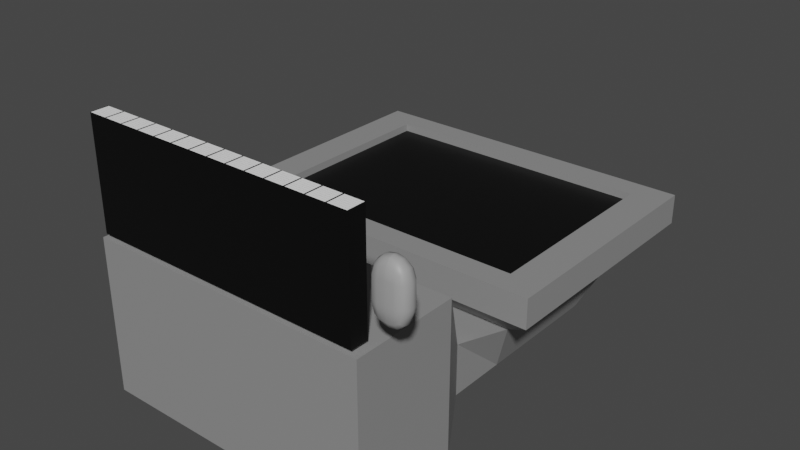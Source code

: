 # Source: Computer.blend  (saved by Blender 4.0.36; exported with 4.5.12 LTS)
import bpy
from mathutils import Matrix  # noqa: F401  (used for matrix-valued properties, if any)

bpy.ops.wm.read_factory_settings(use_empty=True)
scene = bpy.context.scene
scene.name = 'Scene'

# ---- collections
col_collection = bpy.data.collections.new('Collection'); scene.collection.children.link(col_collection)

# ---- images (referenced by path relative to the original .blend; pixels are not part of the script)
import os
ASSET_DIR = os.environ.get("B2B_ASSET_DIR", "")  # directory of the original .blend (textures are referenced by path, not embedded)
HERE = os.path.dirname(os.path.abspath(__file__))  # packed textures are extracted next to this script under _unpacked/

def load_image(name, relpath, width, height, colorspace="sRGB"):
    """Load a texture the original file referenced (path relative to the .blend, or extracted next to this script)."""
    p = next((c for c in (os.path.join(HERE, relpath), os.path.join(ASSET_DIR, relpath)) if relpath and os.path.exists(c)), "")
    if p:
        img = bpy.data.images.load(p, check_existing=True)
        img.name = name
    else:  # same state as the original file: an image datablock whose file is absent (Cycles renders it pink)
        img = bpy.data.images.new(name, width, height)
        img.source = "FILE"
        img.filepath = "//" + (relpath or name)
    img.colorspace_settings.name = colorspace
    return img
img_keyboard_material = load_image('Keyboard Material', 'Keyboard Material.png', 1024, 1024, 'sRGB')

# ---- materials (node trees are filled in below, after node groups)
mat_keyboard_material = bpy.data.materials.new('Keyboard Material')
mat_mouse_material = bpy.data.materials.new('Mouse Material')
mat_mouse_button_material = bpy.data.materials.new('Mouse Button Material')
mat_computer_material = bpy.data.materials.new('Computer Material')
mat_computer_screen_material = bpy.data.materials.new('Computer Screen Material')

# ---- material node trees
mat_keyboard_material.use_nodes = True; mat_keyboard_material.node_tree.nodes.clear()
_N = mat_keyboard_material.node_tree.nodes; _L = mat_keyboard_material.node_tree.links
n0 = _N.new('ShaderNodeBsdfPrincipled'); n0.name = 'Principled BSDF'; n0.location = (10, 300)
n0.distribution = 'GGX'
n0.subsurface_method = 'RANDOM_WALK_SKIN'
n0.inputs[3].default_value = 1.45
n0.inputs[27].default_value = (0.0, 0.0, 0.0, 1.0)
n0.inputs[28].default_value = 1.0
n1 = _N.new('ShaderNodeOutputMaterial'); n1.name = 'Material Output'; n1.location = (300, 300)
n2 = _N.new('ShaderNodeTexBrick'); n2.name = 'Brick Texture'; n2.location = (-263, 338)
n2.offset = 0.0
n2.inputs[1].default_value = (1.0, 1.0, 1.0, 1.0)
n2.inputs[2].default_value = (1.0, 1.0, 1.0, 1.0)
n2.inputs[4].default_value = 3.5
n2.inputs[5].default_value = 0.01
n2.inputs[8].default_value = 0.25
n2.inputs[9].default_value = 0.5
n3 = _N.new('ShaderNodeTexImage'); n3.name = 'Image Texture'; n3.location = (-548, 253)
n3.image = img_keyboard_material
_L.new(n0.outputs[0], n1.inputs[0])
_L.new(n2.outputs[0], n0.inputs[0])
n1.is_active_output = True
mat_mouse_material.use_nodes = True; mat_mouse_material.node_tree.nodes.clear()
_N = mat_mouse_material.node_tree.nodes; _L = mat_mouse_material.node_tree.links
n0 = _N.new('ShaderNodeBsdfPrincipled'); n0.name = 'Principled BSDF'; n0.location = (10, 300)
n0.distribution = 'GGX'
n0.subsurface_method = 'RANDOM_WALK_SKIN'
n0.inputs[0].default_value = (0.3506, 0.3506, 0.3506, 1.0)
n0.inputs[3].default_value = 1.45
n0.inputs[27].default_value = (0.0, 0.0, 0.0, 1.0)
n0.inputs[28].default_value = 1.0
n1 = _N.new('ShaderNodeOutputMaterial'); n1.name = 'Material Output'; n1.location = (300, 300)
_L.new(n0.outputs[0], n1.inputs[0])
n1.is_active_output = True
mat_mouse_button_material.use_nodes = True; mat_mouse_button_material.node_tree.nodes.clear()
_N = mat_mouse_button_material.node_tree.nodes; _L = mat_mouse_button_material.node_tree.links
n0 = _N.new('ShaderNodeBsdfPrincipled'); n0.name = 'Principled BSDF'; n0.location = (10, 300)
n0.distribution = 'GGX'
n0.subsurface_method = 'RANDOM_WALK_SKIN'
n0.inputs[0].default_value = (0.257, 0.257, 0.257, 1.0)
n0.inputs[3].default_value = 1.45
n0.inputs[27].default_value = (0.0, 0.0, 0.0, 1.0)
n0.inputs[28].default_value = 1.0
n1 = _N.new('ShaderNodeOutputMaterial'); n1.name = 'Material Output'; n1.location = (300, 300)
_L.new(n0.outputs[0], n1.inputs[0])
n1.is_active_output = True
mat_computer_material.use_nodes = True; mat_computer_material.node_tree.nodes.clear()
_N = mat_computer_material.node_tree.nodes; _L = mat_computer_material.node_tree.links
n0 = _N.new('ShaderNodeBsdfPrincipled'); n0.name = 'Principled BSDF'; n0.location = (10, 300)
n0.distribution = 'GGX'
n0.subsurface_method = 'RANDOM_WALK_SKIN'
n0.inputs[0].default_value = (0.271, 0.271, 0.271, 1.0)
n0.inputs[3].default_value = 1.45
n0.inputs[27].default_value = (0.0, 0.0, 0.0, 1.0)
n0.inputs[28].default_value = 1.0
n1 = _N.new('ShaderNodeOutputMaterial'); n1.name = 'Material Output'; n1.location = (300, 300)
_L.new(n0.outputs[0], n1.inputs[0])
n1.is_active_output = True
mat_computer_screen_material.use_nodes = True; mat_computer_screen_material.node_tree.nodes.clear()
_N = mat_computer_screen_material.node_tree.nodes; _L = mat_computer_screen_material.node_tree.links
n0 = _N.new('ShaderNodeBsdfPrincipled'); n0.name = 'Principled BSDF'; n0.location = (10, 300)
n0.distribution = 'GGX'
n0.subsurface_method = 'RANDOM_WALK_SKIN'
n0.inputs[0].default_value = (0.0, 0.0, 0.0, 1.0)
n0.inputs[3].default_value = 1.45
n0.inputs[27].default_value = (0.0, 0.0, 0.0, 1.0)
n0.inputs[28].default_value = 1.0
n1 = _N.new('ShaderNodeOutputMaterial'); n1.name = 'Material Output'; n1.location = (300, 300)
_L.new(n0.outputs[0], n1.inputs[0])
n1.is_active_output = True

# ---- world
world_world = bpy.data.worlds.new('World'); scene.world = world_world
world_world.use_nodes = True; world_world.node_tree.nodes.clear()
_N = world_world.node_tree.nodes; _L = world_world.node_tree.links
n0 = _N.new('ShaderNodeOutputWorld'); n0.name = 'World Output'; n0.location = (300, 300)
n1 = _N.new('ShaderNodeBackground'); n1.name = 'Background'; n1.location = (10, 300)
n1.inputs[0].default_value = (0.05088, 0.05088, 0.05088, 1.0)
_L.new(n1.outputs[0], n0.inputs[0])
n0.is_active_output = True
world_world.color = (0.05088, 0.05088, 0.05088)
world_world.use_sun_shadow = False
world_world.sun_shadow_jitter_overblur = 0.0

# ---- meshes
me_plane_001 = bpy.data.meshes.new('Plane.001')
me_plane_001.from_pydata([(-0.25, -0.01586, 0.09876), (0.25, -0.01586, 0.09876), (-0.25, -0.01586, -0.09876), (0.25, -0.01586, -0.09876), (0.25, 0.01586, -0.09876), (0.25, 0.01586, 0.09876), (-0.25, 0.01586, 0.09876), (-0.25, 0.01586, -0.09876)], [], [(0, 2, 3, 1), (3, 2, 7, 4), (6, 5, 4, 7), (2, 0, 6, 7), (1, 3, 4, 5), (0, 1, 5, 6)])
_uv = me_plane_001.uv_layers.new(name='UVMap')
_uv.uv.foreach_set('vector', [0.0, 1.0, 0.0, 0.5, 0.5, 0.5, 0.5, 1.0, 0.6269, 0.0, 0.6269, 0.5, 0.5952, 0.5, 0.5952, 0.0, 0.5, 0.5, 0.0, 0.5, 0.0, 0.0, 0.5, 0.0, 0.5317, 0.0, 0.5317, 0.5, 0.5, 0.5, 0.5, 0.0, 0.5635, 0.0, 0.5635, 0.5, 0.5317, 0.5, 0.5317, 0.0, 0.5952, 0.0, 0.5952, 0.5, 0.5635, 0.5, 0.5635, 0.0])
me_plane_001.materials.append(mat_keyboard_material)
me_plane_001.use_remesh_fix_poles = True
me_plane_001.use_remesh_preserve_attributes = False
me_plane_001.update()
me_plane_003 = bpy.data.meshes.new('Plane.003')
me_plane_003.from_pydata([(-0.01974, -0.01352, 0.03505), (-0.01974, -0.01352, -0.0308), (-0.01965, 0.0128, -0.0308), (-0.01965, 0.0128, 0.03505), (-0.02293, -0.01484, -0.0107), (-0.02289, 0.01483, -0.0107), (-0.02305, -0.0003991, -0.03672), (-0.02305, -0.0003991, 0.04098), (-0.0303, -0.0002736, -0.01182), (-0.02249, -0.01475, -0.01778), (-0.02249, -0.01475, 0.02203), (-0.0119, -0.01475, 0.03921), (-0.0119, -0.01475, -0.03495), (-0.02244, 0.01455, -0.01778), (-0.02244, 0.01455, 0.02203), (-0.01183, 0.01455, 0.03921), (-0.01183, 0.01455, -0.03495), (-0.0221, -0.00853, -0.03495), (-0.02203, 0.007585, -0.03495), (-0.02203, 0.007585, 0.03921), (-0.0221, -0.00853, 0.03921), (-0.01279, -0.01738, -0.01132), (-0.01276, 0.01887, -0.01132), (-0.01261, -0.0003065, -0.04609), (-0.01261, -0.0003065, 0.05034), (-0.02861, -0.008675, -0.01132), (-0.02953, -0.0003065, 0.02379), (-0.02858, 0.008104, -0.01132), (-0.02953, -0.0003065, -0.01953), (-0.01261, -0.01725, 0.023), (-0.01261, -0.01725, -0.01875), (-0.01257, 0.01842, 0.023), (-0.01257, 0.01842, -0.01875), (-0.01227, -0.008662, -0.04362), (-0.01222, 0.007988, -0.04362), (-0.01227, -0.008662, 0.04787), (-0.01222, 0.007988, 0.04787), (-0.02793, -0.008662, -0.01875), (-0.02793, -0.008662, 0.023), (-0.0279, 0.007988, 0.023), (-0.0279, 0.007988, -0.01875), (-0.0004428, -0.015, 0.04091), (-0.0004428, -0.015, -0.03666), (-0.0004403, 0.01531, 0.04091), (-0.0004403, 0.01531, -0.03666), (-0.0004762, -0.01773, -0.01181), (-0.0004751, 0.02015, -0.01181), (-0.0004691, -0.0002174, -0.04862), (-0.0004691, -0.0002174, 0.05287), (-0.0004694, -0.01759, 0.02376), (-0.0004694, -0.01759, -0.0195), (-0.000468, 0.01963, 0.02376), (-0.000468, 0.01963, -0.0195), (-0.0004568, -0.008698, -0.04599), (-0.0004548, 0.008303, -0.04599), (-0.0004568, -0.008698, 0.05025), (-0.0004548, 0.008303, 0.05025), (0.01974, -0.01352, 0.03505), (0.01974, -0.01352, -0.0308), (0.01965, 0.0128, -0.0308), (0.01965, 0.0128, 0.03505), (0.02293, -0.01484, -0.0107), (0.02289, 0.01483, -0.0107), (0.02305, -0.0003991, -0.03672), (0.02305, -0.0003991, 0.04098), (0.0303, -0.0002736, -0.01182), (0.02249, -0.01475, -0.01778), (0.02249, -0.01475, 0.02203), (0.0119, -0.01475, 0.03921), (0.0119, -0.01475, -0.03495), (0.02244, 0.01455, -0.01778), (0.02244, 0.01455, 0.02203), (0.01183, 0.01455, 0.03921), (0.01183, 0.01455, -0.03495), (0.0221, -0.00853, -0.03495), (0.02203, 0.007585, -0.03495), (0.02203, 0.007585, 0.03921), (0.0221, -0.00853, 0.03921), (0.01279, -0.01738, -0.01132), (0.01276, 0.01887, -0.01132), (0.01261, -0.0003065, -0.04609), (0.01261, -0.0003065, 0.05034), (0.02861, -0.008675, -0.01132), (0.02953, -0.0003065, 0.02379), (0.02858, 0.008104, -0.01132), (0.02953, -0.0003065, -0.01953), (0.01261, -0.01725, 0.023), (0.01261, -0.01725, -0.01875), (0.01257, 0.01842, 0.023), (0.01257, 0.01842, -0.01875), (0.01227, -0.008662, -0.04362), (0.01222, 0.007988, -0.04362), (0.01227, -0.008662, 0.04787), (0.01222, 0.007988, 0.04787), (0.02794, -0.008662, -0.01875), (0.02794, -0.008662, 0.023), (0.0279, 0.007988, 0.023), (0.0279, 0.007988, -0.01875), (0.000443, -0.015, 0.04091), (0.000443, -0.015, -0.03666), (0.0004404, 0.01531, 0.04091), (0.0004404, 0.01531, -0.03666), (0.0004764, -0.01773, -0.01181), (0.0004753, 0.02015, -0.01181), (0.0004693, -0.0002174, -0.04862), (0.0004693, -0.0002174, 0.05287), (0.0004696, -0.01759, 0.02376), (0.0004696, -0.01759, -0.0195), (0.0004682, 0.01963, 0.02376), (0.0004682, 0.01963, -0.0195), (0.000457, -0.008698, -0.04599), (0.000455, 0.008303, -0.04599), (0.000457, -0.008698, 0.05025), (0.000455, 0.008303, 0.05025)], [], [(0, 10, 29, 11), (10, 4, 21, 29), (4, 9, 30, 21), (9, 1, 12, 30), (3, 15, 31, 14), (14, 31, 22, 5), (5, 22, 32, 13), (13, 32, 16, 2), (42, 12, 33, 53), (12, 1, 17, 33), (33, 17, 6, 23), (53, 33, 23, 47), (47, 23, 34, 54), (23, 6, 18, 34), (34, 18, 2, 16), (54, 34, 16, 44), (0, 11, 35, 20), (20, 35, 24, 7), (7, 24, 36, 19), (19, 36, 15, 3), (1, 9, 37, 17), (9, 4, 25, 37), (37, 25, 8, 28), (17, 37, 28, 6), (4, 10, 38, 25), (10, 0, 20, 38), (38, 20, 7, 26), (25, 38, 26, 8), (8, 26, 39, 27), (26, 7, 19, 39), (39, 19, 3, 14), (27, 39, 14, 5), (6, 28, 40, 18), (28, 8, 27, 40), (40, 27, 5, 13), (18, 40, 13, 2), (36, 56, 43, 15), (24, 48, 56, 36), (35, 55, 48, 24), (11, 41, 55, 35), (32, 52, 44, 16), (22, 46, 52, 32), (31, 51, 46, 22), (15, 43, 51, 31), (21, 30, 50, 45), (30, 12, 42, 50), (11, 29, 49, 41), (29, 21, 45, 49), (57, 68, 86, 67), (67, 86, 78, 61), (61, 78, 87, 66), (66, 87, 69, 58), (60, 71, 88, 72), (71, 62, 79, 88), (62, 70, 89, 79), (70, 59, 73, 89), (99, 110, 90, 69), (69, 90, 74, 58), (90, 80, 63, 74), (110, 104, 80, 90), (104, 111, 91, 80), (80, 91, 75, 63), (91, 73, 59, 75), (111, 101, 73, 91), (57, 77, 92, 68), (77, 64, 81, 92), (64, 76, 93, 81), (76, 60, 72, 93), (58, 74, 94, 66), (66, 94, 82, 61), (94, 85, 65, 82), (74, 63, 85, 94), (61, 82, 95, 67), (67, 95, 77, 57), (95, 83, 64, 77), (82, 65, 83, 95), (65, 84, 96, 83), (83, 96, 76, 64), (96, 71, 60, 76), (84, 62, 71, 96), (63, 75, 97, 85), (85, 97, 84, 65), (97, 70, 62, 84), (75, 59, 70, 97), (93, 72, 100, 113), (81, 93, 113, 105), (92, 81, 105, 112), (68, 92, 112, 98), (89, 73, 101, 109), (79, 89, 109, 103), (88, 79, 103, 108), (72, 88, 108, 100), (78, 102, 107, 87), (87, 107, 99, 69), (68, 98, 106, 86), (86, 106, 102, 78), (46, 51, 108, 103), (51, 43, 100, 108), (43, 56, 113, 100), (56, 48, 105, 113), (48, 55, 112, 105), (55, 41, 98, 112), (41, 49, 106, 98), (49, 45, 102, 106), (45, 50, 107, 102), (50, 42, 99, 107), (53, 110, 99, 42), (47, 104, 110, 53), (54, 111, 104, 47), (44, 101, 111, 54), (44, 52, 109, 101), (52, 46, 103, 109)])
me_plane_003.polygons.foreach_set('use_smooth', [True] * 112)
me_plane_003.polygons.foreach_set('material_index', [0, 0, 0, 0, 0, 0, 1, 1, 0, 0, 0, 0, 0, 0, 0, 0, 0, 0, 0, 0, 0, 0, 0, 0, 0, 0, 0, 0, 0, 0, 0, 0, 0, 0, 0, 0, 0, 0, 0, 0, 1, 1, 0, 0, 0, 0, 0, 0, 0, 0, 0, 0, 0, 0, 1, 1, 0, 0, 0, 0, 0, 0, 0, 0, 0, 0, 0, 0, 0, 0, 0, 0, 0, 0, 0, 0, 0, 0, 0, 0, 0, 0, 0, 0, 0, 0, 0, 0, 1, 1, 0, 0, 0, 0, 0, 0, 0, 0, 0, 0, 0, 0, 0, 0, 0, 0, 0, 0, 0, 0, 0, 0])
_uv = me_plane_003.uv_layers.new(name='UVMap')
_uv.uv.foreach_set('vector', [0.0, 0.0, 0.0, 0.25, 0.25, 0.25, 0.25, 0.0, 0.0, 0.25, 0.0, 0.661, 0.25, 0.661, 0.25, 0.25, 0.0, 0.661, 0.0, 0.75, 0.25, 0.75, 0.25, 0.661, 0.0, 0.75, 0.0, 1.0, 0.25, 1.0, 0.25, 0.75, 0.2814, 0.2814, 0.3697, 0.2536, 0.3651, 0.3651, 0.2536, 0.3697, 0.2536, 0.3697, 0.3651, 0.3651, 0.3634, 0.5869, 0.2491, 0.5839, 0.2491, 0.5839, 0.3634, 0.5869, 0.3651, 0.6349, 0.2536, 0.6303, 0.2536, 0.6303, 0.3651, 0.6349, 0.3697, 0.7464, 0.2814, 0.7186, 0.4907, 1.0, 0.25, 1.0, 0.2968, 0.9366, 0.4924, 0.9529, 0.25, 1.0, 0.0, 1.0, 0.1357, 0.8643, 0.2968, 0.9366, 0.2968, 0.9366, 0.1357, 0.8643, 0.1968, 0.8032, 0.332, 0.8802, 0.4924, 0.9529, 0.2968, 0.9366, 0.332, 0.8802, 0.4937, 0.9024, 0.4937, 0.9024, 0.332, 0.8802, 0.3569, 0.8227, 0.4947, 0.8426, 0.332, 0.8802, 0.1968, 0.8032, 0.2429, 0.7571, 0.3569, 0.8227, 0.3569, 0.8227, 0.2429, 0.7571, 0.2814, 0.7186, 0.3697, 0.7464, 0.4947, 0.8426, 0.3569, 0.8227, 0.3697, 0.7464, 0.4952, 0.7586, 0.0, 0.0, 0.25, 0.0, 0.2968, 0.06338, 0.1357, 0.1357, 0.1357, 0.1357, 0.2968, 0.06338, 0.332, 0.1198, 0.1968, 0.1968, 0.1968, 0.1968, 0.332, 0.1198, 0.3569, 0.1773, 0.2429, 0.2429, 0.2429, 0.2429, 0.3569, 0.1773, 0.3697, 0.2536, 0.2814, 0.2814, 0.0, 1.0, 0.0, 0.75, 0.06338, 0.7032, 0.1357, 0.8643, 0.0, 0.75, 0.0, 0.661, 0.05736, 0.6309, 0.06338, 0.7032, 0.06338, 0.7032, 0.05736, 0.6309, 0.1116, 0.6082, 0.1198, 0.668, 0.1357, 0.8643, 0.06338, 0.7032, 0.1198, 0.668, 0.1968, 0.8032, 0.0, 0.661, 0.0, 0.25, 0.06338, 0.2968, 0.05736, 0.6309, 0.0, 0.25, 0.0, 0.0, 0.1357, 0.1357, 0.06338, 0.2968, 0.06338, 0.2968, 0.1357, 0.1357, 0.1968, 0.1968, 0.1198, 0.332, 0.05736, 0.6309, 0.06338, 0.2968, 0.1198, 0.332, 0.1116, 0.6082, 0.1116, 0.6082, 0.1198, 0.332, 0.1773, 0.3569, 0.17, 0.5921, 0.1198, 0.332, 0.1968, 0.1968, 0.2429, 0.2429, 0.1773, 0.3569, 0.1773, 0.3569, 0.2429, 0.2429, 0.2814, 0.2814, 0.2536, 0.3697, 0.17, 0.5921, 0.1773, 0.3569, 0.2536, 0.3697, 0.2491, 0.5839, 0.1968, 0.8032, 0.1198, 0.668, 0.1773, 0.6431, 0.2429, 0.7571, 0.1198, 0.668, 0.1116, 0.6082, 0.17, 0.5921, 0.1773, 0.6431, 0.1773, 0.6431, 0.17, 0.5921, 0.2491, 0.5839, 0.2536, 0.6303, 0.2429, 0.7571, 0.1773, 0.6431, 0.2536, 0.6303, 0.2814, 0.7186, 0.3569, 0.1773, 0.4947, 0.1574, 0.4952, 0.2414, 0.3697, 0.2536, 0.332, 0.1198, 0.4937, 0.09757, 0.4947, 0.1574, 0.3569, 0.1773, 0.2968, 0.06338, 0.4924, 0.0471, 0.4937, 0.09757, 0.332, 0.1198, 0.25, 0.0, 0.4907, 0.0, 0.4924, 0.0471, 0.2968, 0.06338, 0.3651, 0.6349, 0.495, 0.6396, 0.4952, 0.7586, 0.3697, 0.7464, 0.3634, 0.5869, 0.4949, 0.59, 0.495, 0.6396, 0.3651, 0.6349, 0.3651, 0.3651, 0.495, 0.3604, 0.4949, 0.59, 0.3634, 0.5869, 0.3697, 0.2536, 0.4952, 0.2414, 0.495, 0.3604, 0.3651, 0.3651, 0.25, 0.661, 0.25, 0.75, 0.4907, 0.75, 0.4907, 0.661, 0.25, 0.75, 0.25, 1.0, 0.4907, 1.0, 0.4907, 0.75, 0.25, 0.0, 0.25, 0.25, 0.4907, 0.25, 0.4907, 0.0, 0.25, 0.25, 0.25, 0.661, 0.4907, 0.661, 0.4907, 0.25, 0.0, 0.0, 0.25, 0.0, 0.25, 0.25, 0.0, 0.25, 0.0, 0.25, 0.25, 0.25, 0.25, 0.661, 0.0, 0.661, 0.0, 0.661, 0.25, 0.661, 0.25, 0.75, 0.0, 0.75, 0.0, 0.75, 0.25, 0.75, 0.25, 1.0, 0.0, 1.0, 0.2814, 0.2814, 0.2536, 0.3697, 0.3651, 0.3651, 0.3697, 0.2536, 0.2536, 0.3697, 0.2491, 0.5839, 0.3634, 0.5869, 0.3651, 0.3651, 0.2491, 0.5839, 0.2536, 0.6303, 0.3651, 0.6349, 0.3634, 0.5869, 0.2536, 0.6303, 0.2814, 0.7186, 0.3697, 0.7464, 0.3651, 0.6349, 0.4907, 1.0, 0.4924, 0.9529, 0.2968, 0.9366, 0.25, 1.0, 0.25, 1.0, 0.2968, 0.9366, 0.1357, 0.8643, 0.0, 1.0, 0.2968, 0.9366, 0.332, 0.8802, 0.1968, 0.8032, 0.1357, 0.8643, 0.4924, 0.9529, 0.4937, 0.9024, 0.332, 0.8802, 0.2968, 0.9366, 0.4937, 0.9024, 0.4947, 0.8426, 0.3569, 0.8227, 0.332, 0.8802, 0.332, 0.8802, 0.3569, 0.8227, 0.2429, 0.7571, 0.1968, 0.8032, 0.3569, 0.8227, 0.3697, 0.7464, 0.2814, 0.7186, 0.2429, 0.7571, 0.4947, 0.8426, 0.4952, 0.7586, 0.3697, 0.7464, 0.3569, 0.8227, 0.0, 0.0, 0.1357, 0.1357, 0.2968, 0.06338, 0.25, 0.0, 0.1357, 0.1357, 0.1968, 0.1968, 0.332, 0.1198, 0.2968, 0.06338, 0.1968, 0.1968, 0.2429, 0.2429, 0.3569, 0.1773, 0.332, 0.1198, 0.2429, 0.2429, 0.2814, 0.2814, 0.3697, 0.2536, 0.3569, 0.1773, 0.0, 1.0, 0.1357, 0.8643, 0.06338, 0.7032, 0.0, 0.75, 0.0, 0.75, 0.06338, 0.7032, 0.05736, 0.6309, 0.0, 0.661, 0.06338, 0.7032, 0.1198, 0.668, 0.1116, 0.6082, 0.05736, 0.6309, 0.1357, 0.8643, 0.1968, 0.8032, 0.1198, 0.668, 0.06338, 0.7032, 0.0, 0.661, 0.05736, 0.6309, 0.06338, 0.2968, 0.0, 0.25, 0.0, 0.25, 0.06338, 0.2968, 0.1357, 0.1357, 0.0, 0.0, 0.06338, 0.2968, 0.1198, 0.332, 0.1968, 0.1968, 0.1357, 0.1357, 0.05736, 0.6309, 0.1116, 0.6082, 0.1198, 0.332, 0.06338, 0.2968, 0.1116, 0.6082, 0.17, 0.5921, 0.1773, 0.3569, 0.1198, 0.332, 0.1198, 0.332, 0.1773, 0.3569, 0.2429, 0.2429, 0.1968, 0.1968, 0.1773, 0.3569, 0.2536, 0.3697, 0.2814, 0.2814, 0.2429, 0.2429, 0.17, 0.5921, 0.2491, 0.5839, 0.2536, 0.3697, 0.1773, 0.3569, 0.1968, 0.8032, 0.2429, 0.7571, 0.1773, 0.6431, 0.1198, 0.668, 0.1198, 0.668, 0.1773, 0.6431, 0.17, 0.5921, 0.1116, 0.6082, 0.1773, 0.6431, 0.2536, 0.6303, 0.2491, 0.5839, 0.17, 0.5921, 0.2429, 0.7571, 0.2814, 0.7186, 0.2536, 0.6303, 0.1773, 0.6431, 0.3569, 0.1773, 0.3697, 0.2536, 0.4952, 0.2414, 0.4947, 0.1574, 0.332, 0.1198, 0.3569, 0.1773, 0.4947, 0.1574, 0.4937, 0.09757, 0.2968, 0.06338, 0.332, 0.1198, 0.4937, 0.09757, 0.4924, 0.0471, 0.25, 0.0, 0.2968, 0.06338, 0.4924, 0.0471, 0.4907, 0.0, 0.3651, 0.6349, 0.3697, 0.7464, 0.4952, 0.7586, 0.495, 0.6396, 0.3634, 0.5869, 0.3651, 0.6349, 0.495, 0.6396, 0.4949, 0.59, 0.3651, 0.3651, 0.3634, 0.5869, 0.4949, 0.59, 0.495, 0.3604, 0.3697, 0.2536, 0.3651, 0.3651, 0.495, 0.3604, 0.4952, 0.2414, 0.25, 0.661, 0.4907, 0.661, 0.4907, 0.75, 0.25, 0.75, 0.25, 0.75, 0.4907, 0.75, 0.4907, 1.0, 0.25, 1.0, 0.25, 0.0, 0.4907, 0.0, 0.4907, 0.25, 0.25, 0.25, 0.25, 0.25, 0.4907, 0.25, 0.4907, 0.661, 0.25, 0.661, 0.4949, 0.59, 0.495, 0.3604, 0.495, 0.3604, 0.4949, 0.59, 0.495, 0.3604, 0.4952, 0.2414, 0.4952, 0.2414, 0.495, 0.3604, 0.4952, 0.2414, 0.4947, 0.1574, 0.4947, 0.1574, 0.4952, 0.2414, 0.4947, 0.1574, 0.4937, 0.09757, 0.4937, 0.09757, 0.4947, 0.1574, 0.4937, 0.09757, 0.4924, 0.0471, 0.4924, 0.0471, 0.4937, 0.09757, 0.4924, 0.0471, 0.4907, 0.0, 0.4907, 0.0, 0.4924, 0.0471, 0.4907, 0.0, 0.4907, 0.25, 0.4907, 0.25, 0.4907, 0.0, 0.4907, 0.25, 0.4907, 0.661, 0.4907, 0.661, 0.4907, 0.25, 0.4907, 0.661, 0.4907, 0.75, 0.4907, 0.75, 0.4907, 0.661, 0.4907, 0.75, 0.4907, 1.0, 0.4907, 1.0, 0.4907, 0.75, 0.4924, 0.9529, 0.4924, 0.9529, 0.4907, 1.0, 0.4907, 1.0, 0.4937, 0.9024, 0.4937, 0.9024, 0.4924, 0.9529, 0.4924, 0.9529, 0.4947, 0.8426, 0.4947, 0.8426, 0.4937, 0.9024, 0.4937, 0.9024, 0.4952, 0.7586, 0.4952, 0.7586, 0.4947, 0.8426, 0.4947, 0.8426, 0.4952, 0.7586, 0.495, 0.6396, 0.495, 0.6396, 0.4952, 0.7586, 0.495, 0.6396, 0.4949, 0.59, 0.4949, 0.59, 0.495, 0.6396])
me_plane_003.materials.append(mat_mouse_material)
me_plane_003.materials.append(mat_mouse_button_material)
me_plane_003.use_remesh_fix_poles = True
me_plane_003.use_remesh_preserve_attributes = False
me_plane_003.update()
me_plane_002 = bpy.data.meshes.new('Plane.002')
me_plane_002.from_pydata([(-0.25, -0.09673, 0.05076), (1.118e-08, -0.09673, 0.05076), (-0.25, 0.08438, 0.05076), (1.118e-08, 0.08438, 0.05076), (0.25, -0.09673, 0.05076), (0.25, 0.08438, 0.05076), (-0.25, 0.2655, 0.05076), (1.118e-08, 0.2655, 0.05076), (0.25, 0.2655, 0.05076), (-0.25, -0.09673, 0.05076), (-0.3108, -0.1408, 0.05076), (1.118e-08, -0.09673, 0.05076), (1.118e-08, -0.1408, 0.05076), (-0.25, 0.08438, 0.05076), (-0.3108, 0.08438, 0.05076), (-0.25, 0.08438, 0.06467), (-0.25, -0.09673, 0.06467), (1.118e-08, -0.09673, 0.06467), (-0.3108, 0.08438, 0.06467), (-0.3108, -0.1408, 0.06467), (1.118e-08, -0.1408, 0.06467), (0.25, -0.09673, 0.05076), (0.3108, -0.1408, 0.05076), (0.25, 0.08438, 0.05076), (0.3108, 0.08438, 0.05076), (0.25, 0.08438, 0.06467), (0.25, -0.09673, 0.06467), (0.3108, 0.08438, 0.06467), (0.3108, -0.1408, 0.06467), (-0.25, 0.2655, 0.05076), (-0.3108, 0.3096, 0.05076), (1.118e-08, 0.2655, 0.05076), (1.118e-08, 0.3096, 0.05076), (-0.25, 0.2655, 0.06467), (1.118e-08, 0.2655, 0.06467), (-0.3108, 0.3096, 0.06467), (1.118e-08, 0.3096, 0.06467), (0.25, 0.2655, 0.05076), (0.3108, 0.3096, 0.05076), (0.25, 0.2655, 0.06467), (0.3108, 0.3096, 0.06467), (-0.25, 0.08438, -0.03338), (-0.25, -0.09673, -0.03338), (-0.3108, 0.08438, 0.01088), (-0.3108, -0.1408, 0.01088), (1.118e-08, -0.09673, -0.03338), (1.118e-08, -0.1408, 0.01088), (0.25, 0.08438, -0.03338), (0.25, -0.09673, -0.03338), (0.3108, 0.08438, 0.01088), (0.3108, -0.1408, 0.01088), (-0.25, 0.2655, -0.03338), (-0.3108, 0.3096, 0.01088), (1.118e-08, 0.2655, -0.03338), (1.118e-08, 0.3096, 0.01088), (0.25, 0.2655, -0.03338), (0.3108, 0.3096, 0.01088), (-0.2163, 0.08438, -0.1263), (-0.2163, -0.07229, -0.1263), (1.118e-08, -0.07229, -0.1263), (0.2163, 0.08438, -0.1263), (0.2163, -0.07229, -0.1263), (-0.2163, 0.1631, -0.1263), (1.118e-08, 0.1631, -0.1263), (0.2163, 0.1631, -0.1263), (1.118e-08, 0.08438, -0.1263), (1.118e-08, -0.1805, -0.03338), (0.2163, -0.1805, -0.03338), (-0.2163, -0.1805, -0.03338), (-0.2163, -0.1805, -0.1263), (0.2163, -0.1805, -0.1263), (1.118e-08, -0.1805, -0.1263), (1.118e-08, -0.2556, 0.09918), (1.118e-08, -0.4531, 0.09918), (-0.2595, -0.4531, 0.09918), (0.2595, -0.4531, 0.09918), (-0.2595, -0.4531, -0.1839), (1.118e-08, -0.4531, -0.1839), (0.2595, -0.4531, -0.1839), (-0.2595, -0.2556, 0.09918), (-0.2595, -0.2556, -0.1839), (0.2595, -0.2556, 0.09918), (0.2595, -0.2556, -0.1839), (1.118e-08, -0.2556, -0.1839)], [], [(3, 2, 0, 1), (3, 1, 4, 5), (3, 7, 6, 2), (3, 5, 8, 7), (14, 43, 44, 10), (12, 20, 19, 10), (22, 50, 49, 24), (9, 16, 17, 11), (10, 19, 18, 14), (15, 18, 19, 16), (16, 19, 20, 17), (13, 15, 16, 9), (9, 13, 41, 42), (12, 22, 28, 20), (23, 21, 48, 47), (21, 11, 17, 26), (22, 24, 27, 28), (25, 26, 28, 27), (26, 17, 20, 28), (23, 21, 26, 25), (38, 56, 54, 32), (32, 30, 35, 36), (31, 37, 55, 53), (29, 31, 34, 33), (30, 14, 18, 35), (15, 33, 35, 18), (33, 34, 36, 35), (13, 29, 33, 15), (32, 54, 52, 30), (32, 36, 40, 38), (24, 49, 56, 38), (37, 39, 34, 31), (38, 40, 27, 24), (25, 27, 40, 39), (39, 40, 36, 34), (23, 25, 39, 37), (42, 44, 43, 41), (45, 46, 44, 42), (48, 47, 49, 50), (45, 48, 50, 46), (51, 41, 43, 52), (53, 51, 52, 54), (55, 56, 49, 47), (53, 54, 56, 55), (13, 29, 51, 41), (21, 11, 45, 48), (30, 52, 43, 14), (12, 46, 50, 22), (11, 9, 42, 45), (37, 23, 47, 55), (10, 44, 46, 12), (29, 31, 53, 51), (68, 66, 45, 42), (45, 66, 67, 48), (65, 57, 62, 63), (57, 65, 59, 58), (65, 60, 61, 59), (60, 65, 63, 64), (60, 64, 55, 47), (64, 63, 53, 55), (69, 71, 83, 80), (70, 67, 81, 82), (67, 66, 72, 81), (71, 70, 82, 83), (68, 69, 80, 79), (66, 68, 79, 72), (58, 59, 71, 69), (59, 61, 70, 71), (61, 48, 67, 70), (51, 53, 63, 62), (47, 48, 61, 60), (72, 79, 74, 73), (81, 72, 73, 75), (75, 73, 77, 78), (73, 74, 76, 77), (79, 80, 76, 74), (82, 81, 75, 78), (83, 82, 78, 77), (80, 83, 77, 76), (68, 42, 58, 69), (57, 58, 42, 41), (41, 51, 62, 57)])
me_plane_002.polygons.foreach_set('material_index', [1, 1, 1, 1, 0, 0, 0, 0, 0, 0, 0, 0, 0, 0, 0, 0, 0, 0, 0, 0, 0, 0, 0, 0, 0, 0, 0, 0, 0, 0, 0, 0, 0, 0, 0, 0, 0, 0, 0, 0, 0, 0, 0, 0, 0, 0, 0, 0, 0, 0, 0, 0, 0, 0, 0, 0, 0, 0, 0, 0, 0, 0, 0, 0, 0, 0, 0, 0, 0, 0, 0, 0, 0, 0, 0, 0, 0, 0, 0, 0, 0, 0])
_uv = me_plane_002.uv_layers.new(name='UVMap')
_uv.uv.foreach_set('vector', [0.0, 0.0, 0.0, 0.0, 0.0, 0.0, 0.0, 0.0, 0.0, 0.0, 0.0, 0.0, 0.0, 0.0, 0.0, 0.0, 0.0, 0.0, 0.0, 0.0, 0.0, 0.0, 0.0, 0.0, 0.0, 0.0, 0.0, 0.0, 0.0, 0.0, 0.0, 0.0, 0.0, 0.5, 0.0, 0.5, 0.0, 0.0, 0.0, 0.0, 0.5, 0.0, 0.5, 0.0, 0.0, 0.0, 0.0, 0.0, 0.0, 0.0, 0.0, 0.0, 0.0, 0.5, 0.0, 0.5, 0.0, 0.0, 0.0, 0.0, 0.5, 0.0, 0.5, 0.0, 0.0, 0.0, 0.0, 0.0, 0.0, 0.5, 0.0, 0.5, 0.0, 0.5, 0.0, 0.5, 0.0, 0.0, 0.0, 0.0, 0.0, 0.0, 0.0, 0.0, 0.5, 0.0, 0.5, 0.0, 0.0, 0.5, 0.0, 0.5, 0.0, 0.0, 0.0, 0.0, 0.0, 0.0, 0.0, 0.5, 0.0, 0.5, 0.0, 0.0, 0.5, 0.0, 0.0, 0.0, 0.0, 0.0, 0.5, 0.0, 0.0, 0.5, 0.0, 0.0, 0.0, 0.0, 0.0, 0.5, 0.0, 0.0, 0.5, 0.0, 0.5, 0.0, 0.0, 0.0, 0.0, 0.0, 0.0, 0.5, 0.0, 0.5, 0.0, 0.0, 0.0, 0.5, 0.0, 0.0, 0.0, 0.0, 0.0, 0.5, 0.0, 0.0, 0.5, 0.0, 0.5, 0.0, 0.0, 0.0, 0.0, 0.5, 0.0, 0.0, 0.0, 0.0, 0.0, 0.5, 0.0, 0.0, 0.0, 0.0, 0.5, 0.0, 0.5, 0.0, 0.5, 0.0, 0.0, 0.0, 0.0, 0.0, 0.5, 0.0, 0.5, 0.0, 0.0, 0.0, 0.0, 0.0, 0.5, 0.0, 0.0, 0.0, 0.5, 0.0, 0.5, 0.0, 0.0, 0.0, 0.0, 0.0, 0.0, 0.5, 0.0, 0.5, 0.0, 0.0, 0.0, 0.5, 0.0, 0.0, 0.0, 0.0, 0.0, 0.5, 0.0, 0.0, 0.5, 0.0, 0.5, 0.0, 0.0, 0.0, 0.0, 0.5, 0.0, 0.0, 0.0, 0.0, 0.0, 0.5, 0.5, 0.0, 0.5, 0.0, 0.0, 0.0, 0.0, 0.0, 0.5, 0.0, 0.5, 0.0, 0.0, 0.0, 0.0, 0.0, 0.0, 0.5, 0.0, 0.5, 0.0, 0.0, 0.0, 0.0, 0.0, 0.0, 0.0, 0.0, 0.5, 0.0, 0.5, 0.0, 0.0, 0.0, 0.0, 0.0, 0.0, 0.5, 0.0, 0.5, 0.0, 0.5, 0.0, 0.5, 0.0, 0.0, 0.0, 0.0, 0.0, 0.0, 0.0, 0.0, 0.5, 0.0, 0.5, 0.0, 0.0, 0.5, 0.0, 0.5, 0.0, 0.0, 0.0, 0.0, 0.0, 0.0, 0.0, 0.0, 0.0, 0.5, 0.0, 0.5, 0.5, 0.0, 0.5, 0.0, 0.0, 0.0, 0.0, 0.0, 0.0, 0.0, 0.0, 0.5, 0.0, 0.5, 0.0, 0.0, 0.5, 0.0, 0.0, 0.0, 0.0, 0.0, 0.5, 0.0, 0.0, 0.0, 0.0, 0.5, 0.0, 0.5, 0.0, 0.0, 0.5, 0.0, 0.0, 0.0, 0.0, 0.0, 0.5, 0.0, 0.0, 0.0, 0.0, 0.0, 0.0, 0.5, 0.0, 0.5, 0.5, 0.0, 0.5, 0.0, 0.0, 0.0, 0.0, 0.0, 0.0, 0.5, 0.0, 0.0, 0.0, 0.0, 0.0, 0.5, 0.0, 0.0, 0.5, 0.0, 0.5, 0.0, 0.0, 0.0, 0.0, 0.0, 0.0, 0.0, 0.0, 0.5, 0.0, 0.5, 0.5, 0.0, 0.5, 0.0, 0.0, 0.0, 0.0, 0.0, 0.5, 0.0, 0.0, 0.0, 0.0, 0.0, 0.5, 0.0, 0.0, 0.0, 0.0, 0.5, 0.0, 0.5, 0.0, 0.0, 0.0, 0.0, 0.0, 0.0, 0.5, 0.0, 0.5, 0.0, 0.0, 0.0, 0.5, 0.0, 0.5, 0.0, 0.0, 0.0, 0.0, 0.0, 0.0, 0.0, 0.0, 0.0, 0.0, 0.0, 0.5, 0.0, 0.5, 0.0, 0.0, 0.0, 0.0, 0.0, 0.0, 0.0, 0.0, 0.0, 0.0, 0.0, 0.0, 0.0, 0.0, 0.0, 0.0, 0.0, 0.0, 0.0, 0.0, 0.0, 0.0, 0.0, 0.0, 0.0, 0.0, 0.0, 0.0, 0.0, 0.0, 0.0, 0.0, 0.0, 0.0, 0.0, 0.0, 0.0, 0.0, 0.0, 0.0, 0.0, 0.0, 0.0, 0.0, 0.0, 0.0, 0.0, 0.0, 0.0, 0.0, 0.0, 0.0, 0.0, 0.0, 0.0, 0.0, 0.0, 0.0, 0.0, 0.0, 0.0, 0.0, 0.0, 0.0, 0.0, 0.0, 0.0, 0.0, 0.0, 0.0, 0.0, 0.5, 0.0, 0.5, 0.0, 0.0, 0.0, 0.0, 0.0, 0.0, 0.0, 0.0, 0.0, 0.0, 0.0, 0.0, 0.0, 0.0, 0.0, 0.0, 0.0, 0.0, 0.0, 0.5, 0.0, 0.0, 0.0, 0.0, 0.0, 0.5, 0.0, 0.0, 0.0, 0.0, 0.0, 0.0, 0.0, 0.0, 0.0, 0.0, 0.0, 0.0, 0.0, 0.0, 0.0, 0.0, 0.0, 0.0, 0.0, 0.0, 0.0, 0.0, 0.0, 0.0, 0.0, 0.0, 0.0, 0.0, 0.0, 0.0, 0.0, 0.0, 0.0, 0.0, 0.0, 0.0, 0.0, 0.0, 0.0, 0.0, 0.0, 0.5, 0.0, 0.0, 0.0, 0.0, 0.0, 0.5, 0.0, 0.0, 0.0, 0.5, 0.0, 0.5, 0.0, 0.0, 0.0, 0.0, 0.0, 0.5, 0.0, 0.5, 0.0, 0.0, 0.0, 0.5, 0.0, 0.0, 0.0, 0.0, 0.0, 0.5, 0.0, 0.0, 0.0, 0.0, 0.0, 0.0, 0.0, 0.0, 0.0, 0.0, 0.0, 0.0, 0.0, 0.0, 0.0, 0.0, 0.0, 0.0, 0.0, 0.0, 0.0, 0.0, 0.0, 0.0, 0.0, 0.0, 0.0, 0.0, 0.0, 0.0, 0.0, 0.0, 0.0, 0.0, 0.0, 0.0, 0.0, 0.0, 0.0, 0.0, 0.0, 0.0, 0.0, 0.0, 0.0, 0.0, 0.0, 0.0, 0.0, 0.0, 0.0, 0.0, 0.0, 0.0, 0.0, 0.0, 0.0])
me_plane_002.materials.append(mat_computer_material)
me_plane_002.materials.append(mat_computer_screen_material)
me_plane_002.use_remesh_fix_poles = True
me_plane_002.use_remesh_preserve_attributes = False
me_plane_002.update()

# ---- objects
ob_keyboard = bpy.data.objects.new('Keyboard', me_plane_001)
ob_mouse = bpy.data.objects.new('Mouse', me_plane_003)
ob_computer_001 = bpy.data.objects.new('Computer.001', me_plane_002)

# ---- transforms, parenting, visibility, modifiers, constraints
ob_keyboard.parent = ob_computer_001
ob_keyboard.location = (1.863e-09, -0.4365, 0.2071)
ob_mouse.parent = ob_computer_001
ob_mouse.location = (0.3106, -0.4401, 0.2113)
ob_computer_001.location = (0.0, 0.0, 0.0)

# ---- collection membership
col_collection.objects.link(ob_keyboard)
col_collection.objects.link(ob_mouse)
col_collection.objects.link(ob_computer_001)

# ---- scene / render settings (as saved in the file)
scene.frame_start = 1; scene.frame_end = 250; scene.frame_set(1)
scene.render.engine = 'CYCLES'
scene.cycles.sampling_pattern = 'TABULATED_SOBOL'
scene.cycles.use_light_tree = False
scene.cycles.bake_type = 'DIFFUSE'
scene.view_settings.view_transform = 'Filmic'
bpy.context.view_layer.update()

# ---- added for rendering (the .blend has no active camera and no usable light): camera, sun
cam_auto = bpy.data.cameras.new('AutoCamera')
cam_auto.lens = 50.0
cam_auto.sensor_width = 36.0
cam_auto.clip_end = 1000.0
ob_auto_camera = bpy.data.objects.new('AutoCamera', cam_auto)
scene.collection.objects.link(ob_auto_camera)
ob_auto_camera.location = (1.05098, -1.31726, 0.88973)
ob_auto_camera.rotation_euler = (1.09748, -7.21219e-08, 0.694738)
scene.camera = ob_auto_camera
light_auto_sun = bpy.data.lights.new('AutoSun', 'SUN')
light_auto_sun.energy = 3.0
light_auto_sun.angle = 0.0523599
ob_auto_sun = bpy.data.objects.new('AutoSun', light_auto_sun)
scene.collection.objects.link(ob_auto_sun)
ob_auto_sun.rotation_euler = (0.872665, 0.174533, 0.523599)
bpy.context.view_layer.update()

